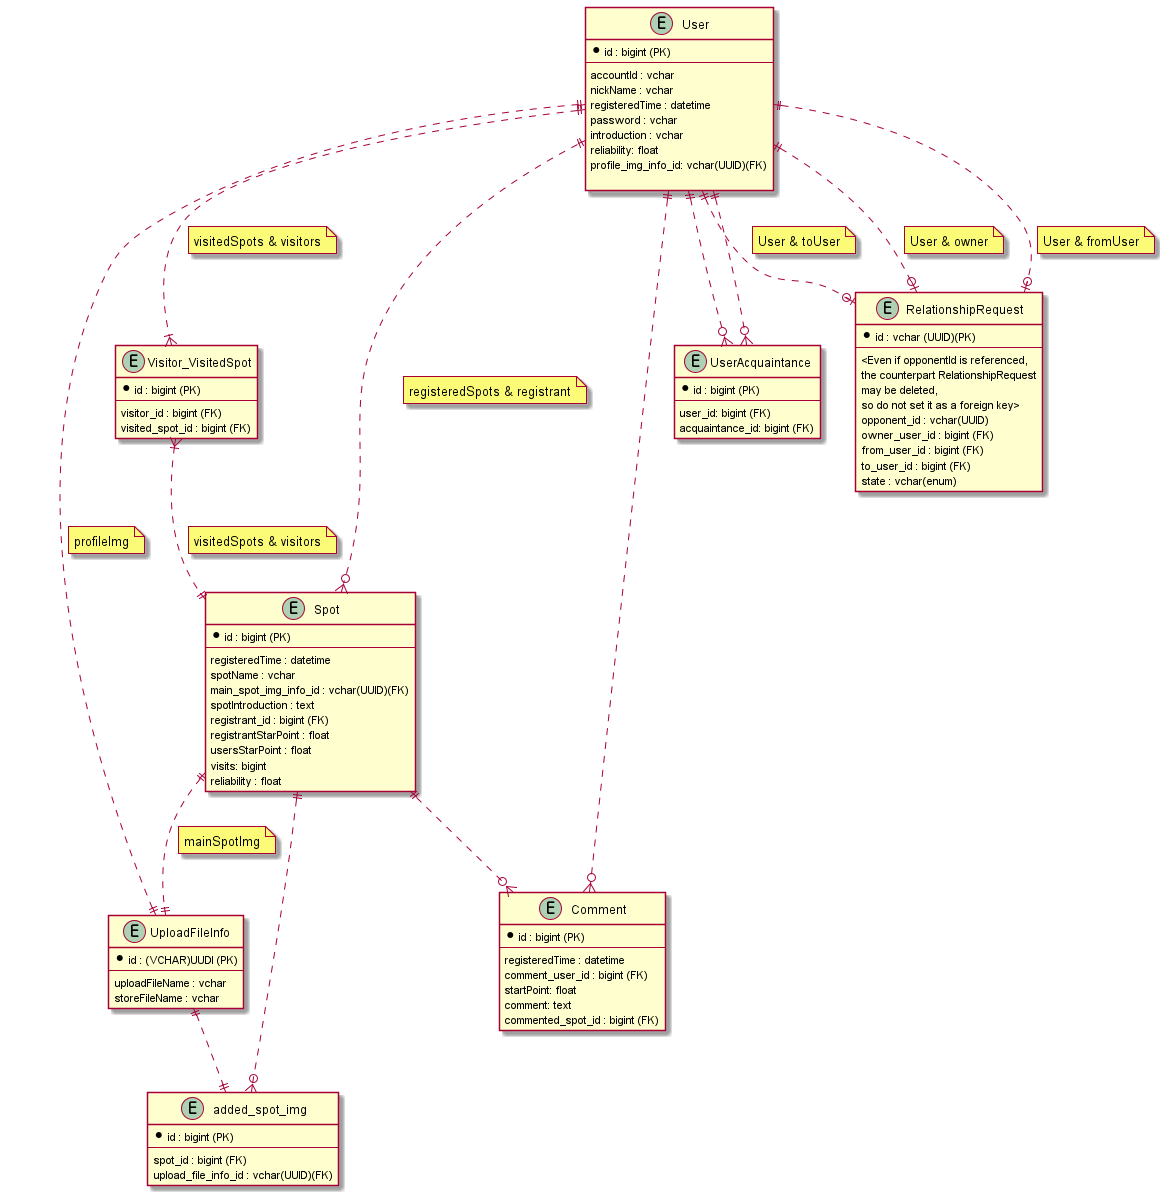

The diagram above was rendered by PlantUML. Its source (embedded in the PNG):
@startuml ERDiagram

entity User {
*id : bigint (PK)
--
accountId : vchar
nickName : vchar
registeredTime : datetime
password : vchar
introduction : vchar
reliability: float
profile_img_info_id: vchar(UUID)(FK) 

}

entity Visitor_VisitedSpot {
  *id : bigint (PK)
  --
  visitor_id : bigint (FK)
  visited_spot_id : bigint (FK)
}

entity Spot {
  *id : bigint (PK)
  --
  registeredTime : datetime
  spotName : vchar
  main_spot_img_info_id : vchar(UUID)(FK)
  spotIntroduction : text
  registrant_id : bigint (FK)
  registrantStarPoint : float
  usersStarPoint : float 
  visits: bigint
  reliability : float
}


entity UploadFileInfo {
*id : (VCHAR)UUDI (PK)
--
  uploadFileName : vchar
  storeFileName : vchar
}

entity added_spot_img {
 *id : bigint (PK)
 --
 spot_id : bigint (FK)
  upload_file_info_id : vchar(UUID)(FK)
}

entity Comment {
*id : bigint (PK)
--
registeredTime : datetime
comment_user_id : bigint (FK)
startPoint: float
comment: text
commented_spot_id : bigint (FK)
}

entity UserAcquaintance {
  *id : bigint (PK)
  --
  user_id: bigint (FK)
  acquaintance_id: bigint (FK)
}

entity RelationshipRequest{
  *id : vchar (UUID)(PK)
  --
  <Even if opponentId is referenced, 
  the counterpart RelationshipRequest 
  may be deleted, 
  so do not set it as a foreign key>
  opponent_id : vchar(UUID) 
  owner_user_id : bigint (FK)
  from_user_id : bigint (FK)
  to_user_id : bigint (FK) 
  state : vchar(enum)
}


User ||..|{ Visitor_VisitedSpot
note on link : visitedSpots & visitors

User ||..o{ Spot
note on link : registeredSpots & registrant

Visitor_VisitedSpot }|..|| Spot
note on link : visitedSpots & visitors

User ||..|| UploadFileInfo
note on link : profileImg

Spot ||..|| UploadFileInfo
note on link : mainSpotImg

Spot ||..o{ added_spot_img

UploadFileInfo ||..|| added_spot_img

User ||..o{ Comment

Spot ||..o{ Comment

User ||..o{ UserAcquaintance
User ||..o{ UserAcquaintance

User ||..o| RelationshipRequest
note on link : User & owner
User ||..o| RelationshipRequest
note on link : User & fromUser
User ||..o| RelationshipRequest
note on link : User & toUser

@enduml